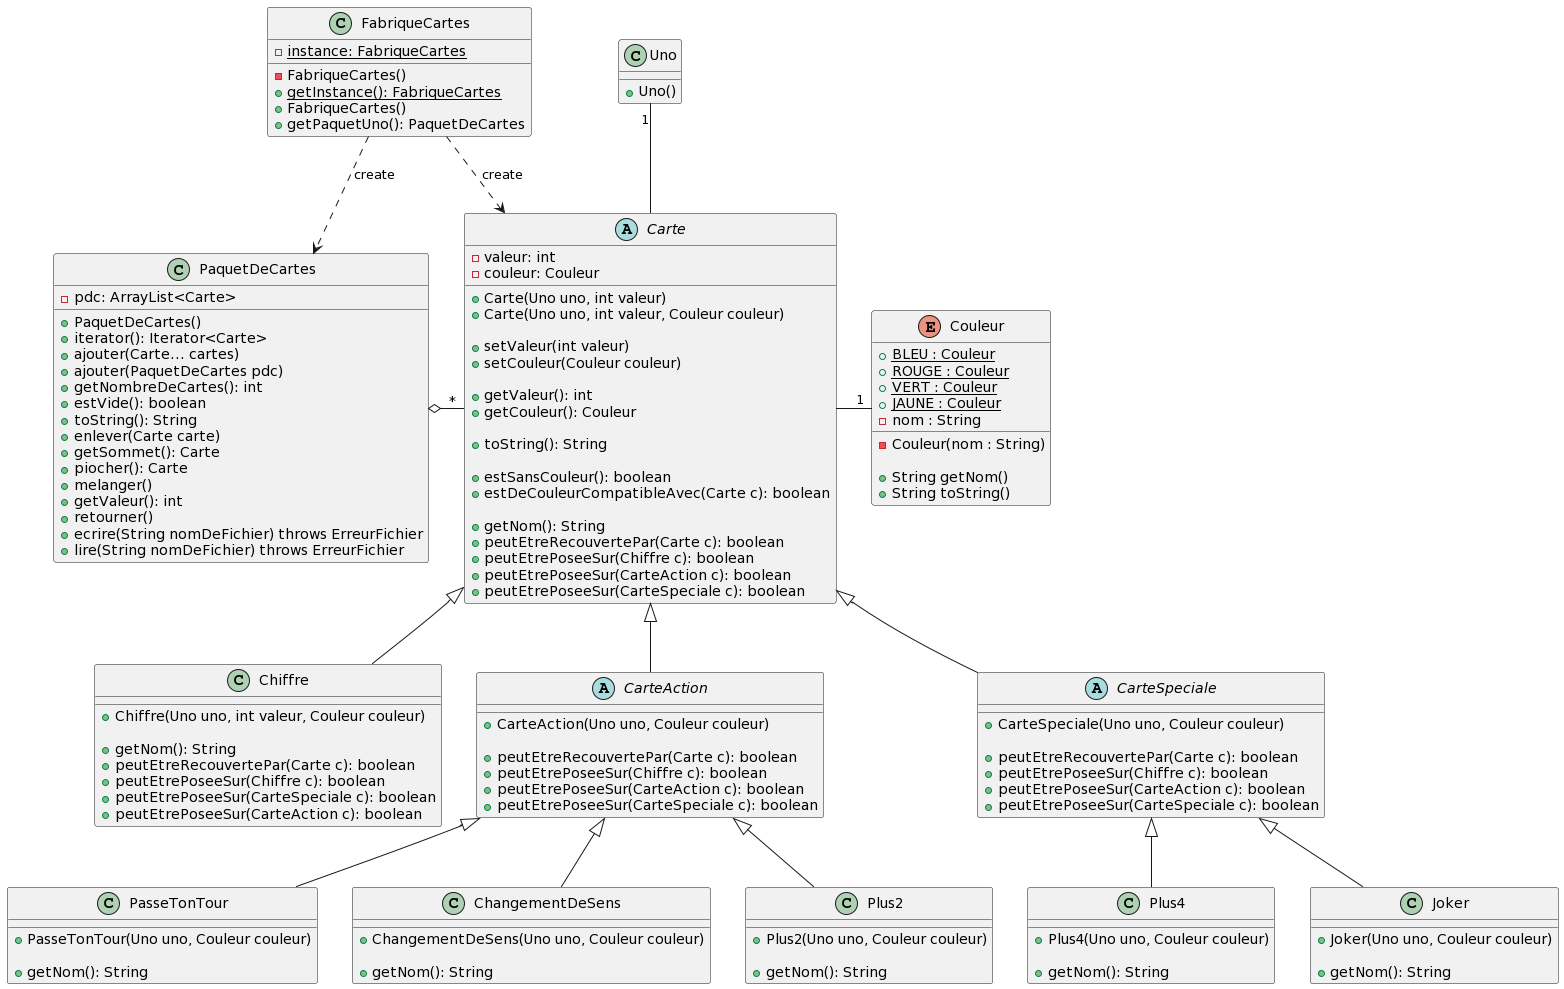

The diagram above was rendered by PlantUML. Its source (embedded in the PNG):
@startuml
enum Couleur {
  + {static} BLEU : Couleur
  + {static} ROUGE : Couleur
  + {static} VERT : Couleur
  + {static} JAUNE : Couleur
  - nom : String

  - Couleur(nom : String)

  + String getNom()
  + String toString()
}

class Uno {
  + Uno()
}

abstract class Carte {
  - valeur: int
  - couleur: Couleur

  + Carte(Uno uno, int valeur)
  + Carte(Uno uno, int valeur, Couleur couleur)

  + setValeur(int valeur)
  + setCouleur(Couleur couleur)

  + getValeur(): int
  + getCouleur(): Couleur

  + toString(): String

  + estSansCouleur(): boolean
  + estDeCouleurCompatibleAvec(Carte c): boolean

  + getNom(): String
  + peutEtreRecouvertePar(Carte c): boolean
  + peutEtrePoseeSur(Chiffre c): boolean
  + peutEtrePoseeSur(CarteAction c): boolean
  + peutEtrePoseeSur(CarteSpeciale c): boolean
}

class Chiffre extends Carte {
  + Chiffre(Uno uno, int valeur, Couleur couleur)

  + getNom(): String
  + peutEtreRecouvertePar(Carte c): boolean
  + peutEtrePoseeSur(Chiffre c): boolean
  + peutEtrePoseeSur(CarteSpeciale c): boolean
  + peutEtrePoseeSur(CarteAction c): boolean
}

abstract class CarteAction extends Carte {
  + CarteAction(Uno uno, Couleur couleur)

  + peutEtreRecouvertePar(Carte c): boolean
  + peutEtrePoseeSur(Chiffre c): boolean
  + peutEtrePoseeSur(CarteAction c): boolean
  + peutEtrePoseeSur(CarteSpeciale c): boolean
}

abstract class CarteSpeciale extends Carte {
  + CarteSpeciale(Uno uno, Couleur couleur)

  + peutEtreRecouvertePar(Carte c): boolean
  + peutEtrePoseeSur(Chiffre c): boolean
  + peutEtrePoseeSur(CarteAction c): boolean
  + peutEtrePoseeSur(CarteSpeciale c): boolean
}

class ChangementDeSens extends CarteAction {
  + ChangementDeSens(Uno uno, Couleur couleur)

  + getNom(): String
}

class Plus2 extends CarteAction {
  + Plus2(Uno uno, Couleur couleur)

  + getNom(): String
}

class PasseTonTour extends CarteAction {
  + PasseTonTour(Uno uno, Couleur couleur)

  + getNom(): String
}

class Joker extends CarteSpeciale {
  + Joker(Uno uno, Couleur couleur)

  + getNom(): String
}

class Plus4 extends CarteSpeciale {
  + Plus4(Uno uno, Couleur couleur)

  + getNom(): String
}

class FabriqueCartes {
  - {static} instance: FabriqueCartes

  - FabriqueCartes()
  + {static} getInstance(): FabriqueCartes
  + FabriqueCartes()
  + getPaquetUno(): PaquetDeCartes
}

class PaquetDeCartes {
  - pdc: ArrayList<Carte>

  + PaquetDeCartes()
  + iterator(): Iterator<Carte>
  + ajouter(Carte... cartes)
  + ajouter(PaquetDeCartes pdc)
  + getNombreDeCartes(): int
  + estVide(): boolean
  + toString(): String
  + enlever(Carte carte)
  + getSommet(): Carte
  + piocher(): Carte
  + melanger()
  + getValeur(): int
  + retourner()
  + ecrire(String nomDeFichier) throws ErreurFichier
  + lire(String nomDeFichier) throws ErreurFichier
}

Carte -"1" Couleur
Uno "1"-- Carte
FabriqueCartes ..> PaquetDeCartes : "create"
FabriqueCartes ..> Carte : "create"
PaquetDeCartes o-"*" Carte
@enduml